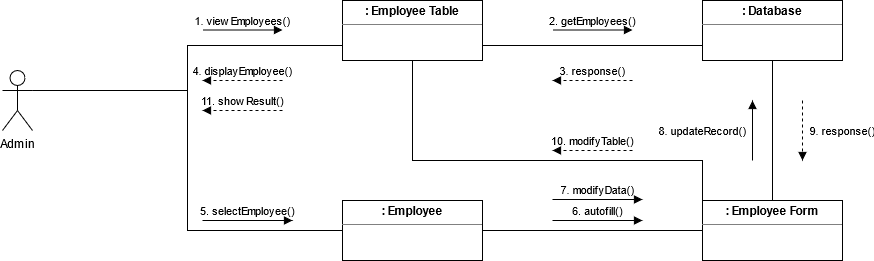

The diagram above was exported from draw.io. Its source (the exported page's mxGraphModel, read from the mxfile embedded in the PNG):
<mxGraphModel dx="1760" dy="477" grid="1" gridSize="10" guides="1" tooltips="1" connect="1" arrows="1" fold="1" page="1" pageScale="1" pageWidth="850" pageHeight="1100" math="0" shadow="0">
  <root>
    <mxCell id="0" />
    <mxCell id="1" parent="0" />
    <mxCell id="NUS6kntxqH_kh5pRat16-3" style="edgeStyle=orthogonalEdgeStyle;rounded=0;orthogonalLoop=1;jettySize=auto;html=1;exitX=1;exitY=0.3333333333333333;exitDx=0;exitDy=0;exitPerimeter=0;entryX=0;entryY=0.75;entryDx=0;entryDy=0;endArrow=none;endFill=0;" parent="1" source="NUS6kntxqH_kh5pRat16-1" target="NUS6kntxqH_kh5pRat16-2" edge="1">
      <mxGeometry relative="1" as="geometry" />
    </mxCell>
    <mxCell id="NUS6kntxqH_kh5pRat16-1" value="Admin" style="shape=umlActor;verticalLabelPosition=bottom;verticalAlign=top;html=1;outlineConnect=0;" parent="1" vertex="1">
      <mxGeometry y="210" width="30" height="60" as="geometry" />
    </mxCell>
    <mxCell id="NUS6kntxqH_kh5pRat16-5" style="edgeStyle=orthogonalEdgeStyle;rounded=0;orthogonalLoop=1;jettySize=auto;html=1;exitX=1;exitY=0.75;exitDx=0;exitDy=0;entryX=0;entryY=0.75;entryDx=0;entryDy=0;endArrow=none;endFill=0;" parent="1" source="NUS6kntxqH_kh5pRat16-2" target="NUS6kntxqH_kh5pRat16-4" edge="1">
      <mxGeometry relative="1" as="geometry" />
    </mxCell>
    <mxCell id="NUS6kntxqH_kh5pRat16-2" value="&lt;p style=&quot;margin: 0px ; margin-top: 4px ; text-align: center&quot;&gt;&lt;b&gt;: Employee Table&lt;br&gt;&lt;/b&gt;&lt;/p&gt;&lt;hr size=&quot;1&quot;&gt;&lt;div style=&quot;height: 2px&quot; align=&quot;center&quot;&gt;&lt;br&gt;&lt;/div&gt;" style="verticalAlign=top;align=left;overflow=fill;fontSize=12;fontFamily=Helvetica;html=1;" parent="1" vertex="1">
      <mxGeometry x="340" y="140" width="140" height="60" as="geometry" />
    </mxCell>
    <mxCell id="NUS6kntxqH_kh5pRat16-4" value="&lt;p style=&quot;margin: 0px ; margin-top: 4px ; text-align: center&quot;&gt;&lt;b&gt;: Database&lt;br&gt;&lt;/b&gt;&lt;/p&gt;&lt;hr size=&quot;1&quot;&gt;&lt;div style=&quot;height: 2px&quot; align=&quot;center&quot;&gt;&lt;br&gt;&lt;/div&gt;" style="verticalAlign=top;align=left;overflow=fill;fontSize=12;fontFamily=Helvetica;html=1;" parent="1" vertex="1">
      <mxGeometry x="700" y="140" width="140" height="60" as="geometry" />
    </mxCell>
    <mxCell id="NUS6kntxqH_kh5pRat16-6" value="1. viewEmployees()" style="html=1;verticalAlign=bottom;labelBackgroundColor=none;endArrow=block;endFill=1;" parent="1" edge="1">
      <mxGeometry width="160" relative="1" as="geometry">
        <mxPoint x="200" y="169.5" as="sourcePoint" />
        <mxPoint x="280" y="169.5" as="targetPoint" />
      </mxGeometry>
    </mxCell>
    <mxCell id="NUS6kntxqH_kh5pRat16-7" value="2. getEmployees()" style="html=1;verticalAlign=bottom;labelBackgroundColor=none;endArrow=block;endFill=1;" parent="1" edge="1">
      <mxGeometry width="160" relative="1" as="geometry">
        <mxPoint x="550" y="169.5" as="sourcePoint" />
        <mxPoint x="630" y="169.5" as="targetPoint" />
      </mxGeometry>
    </mxCell>
    <mxCell id="NUS6kntxqH_kh5pRat16-8" value="3. response()" style="html=1;verticalAlign=bottom;labelBackgroundColor=none;endArrow=block;endFill=1;dashed=1;" parent="1" edge="1">
      <mxGeometry width="160" relative="1" as="geometry">
        <mxPoint x="630" y="220" as="sourcePoint" />
        <mxPoint x="550" y="220" as="targetPoint" />
      </mxGeometry>
    </mxCell>
    <mxCell id="NUS6kntxqH_kh5pRat16-9" value="4. displayEmployee()" style="html=1;verticalAlign=bottom;labelBackgroundColor=none;endArrow=block;endFill=1;dashed=1;" parent="1" edge="1">
      <mxGeometry width="160" relative="1" as="geometry">
        <mxPoint x="280" y="220" as="sourcePoint" />
        <mxPoint x="200" y="220" as="targetPoint" />
      </mxGeometry>
    </mxCell>
    <mxCell id="NUS6kntxqH_kh5pRat16-11" style="edgeStyle=orthogonalEdgeStyle;rounded=0;orthogonalLoop=1;jettySize=auto;html=1;exitX=0;exitY=0.5;exitDx=0;exitDy=0;entryX=1;entryY=0.3333333333333333;entryDx=0;entryDy=0;entryPerimeter=0;endArrow=none;endFill=0;" parent="1" source="NUS6kntxqH_kh5pRat16-10" target="NUS6kntxqH_kh5pRat16-1" edge="1">
      <mxGeometry relative="1" as="geometry" />
    </mxCell>
    <mxCell id="NUS6kntxqH_kh5pRat16-13" style="edgeStyle=orthogonalEdgeStyle;rounded=0;orthogonalLoop=1;jettySize=auto;html=1;exitX=1;exitY=0.5;exitDx=0;exitDy=0;entryX=0;entryY=0.5;entryDx=0;entryDy=0;endArrow=none;endFill=0;" parent="1" source="NUS6kntxqH_kh5pRat16-10" target="NUS6kntxqH_kh5pRat16-12" edge="1">
      <mxGeometry relative="1" as="geometry" />
    </mxCell>
    <mxCell id="NUS6kntxqH_kh5pRat16-10" value="&lt;p style=&quot;margin: 0px ; margin-top: 4px ; text-align: center&quot;&gt;&lt;b&gt;: Employee &lt;br&gt;&lt;/b&gt;&lt;/p&gt;&lt;hr size=&quot;1&quot;&gt;&lt;div style=&quot;height: 2px&quot; align=&quot;center&quot;&gt;&lt;br&gt;&lt;/div&gt;" style="verticalAlign=top;align=left;overflow=fill;fontSize=12;fontFamily=Helvetica;html=1;" parent="1" vertex="1">
      <mxGeometry x="340" y="340" width="140" height="60" as="geometry" />
    </mxCell>
    <mxCell id="NUS6kntxqH_kh5pRat16-17" style="edgeStyle=orthogonalEdgeStyle;rounded=0;orthogonalLoop=1;jettySize=auto;html=1;exitX=0.5;exitY=0;exitDx=0;exitDy=0;entryX=0.5;entryY=1;entryDx=0;entryDy=0;endArrow=none;endFill=0;" parent="1" source="NUS6kntxqH_kh5pRat16-12" target="NUS6kntxqH_kh5pRat16-4" edge="1">
      <mxGeometry relative="1" as="geometry" />
    </mxCell>
    <mxCell id="NUS6kntxqH_kh5pRat16-20" style="edgeStyle=orthogonalEdgeStyle;rounded=0;orthogonalLoop=1;jettySize=auto;html=1;exitX=0;exitY=0;exitDx=0;exitDy=0;entryX=0.5;entryY=1;entryDx=0;entryDy=0;endArrow=none;endFill=0;" parent="1" source="NUS6kntxqH_kh5pRat16-12" target="NUS6kntxqH_kh5pRat16-2" edge="1">
      <mxGeometry relative="1" as="geometry">
        <Array as="points">
          <mxPoint x="700" y="300" />
          <mxPoint x="410" y="300" />
        </Array>
      </mxGeometry>
    </mxCell>
    <mxCell id="NUS6kntxqH_kh5pRat16-12" value="&lt;p style=&quot;margin: 0px ; margin-top: 4px ; text-align: center&quot;&gt;&lt;b&gt;: Employee Form &lt;br&gt;&lt;/b&gt;&lt;/p&gt;&lt;hr size=&quot;1&quot;&gt;&lt;div style=&quot;height: 2px&quot; align=&quot;center&quot;&gt;&lt;br&gt;&lt;/div&gt;" style="verticalAlign=top;align=left;overflow=fill;fontSize=12;fontFamily=Helvetica;html=1;" parent="1" vertex="1">
      <mxGeometry x="700" y="340" width="140" height="60" as="geometry" />
    </mxCell>
    <mxCell id="NUS6kntxqH_kh5pRat16-14" value="5. selectEmployee()" style="html=1;verticalAlign=bottom;labelBackgroundColor=none;endArrow=block;endFill=1;" parent="1" edge="1">
      <mxGeometry width="160" relative="1" as="geometry">
        <mxPoint x="200" y="360" as="sourcePoint" />
        <mxPoint x="290" y="360" as="targetPoint" />
      </mxGeometry>
    </mxCell>
    <mxCell id="NUS6kntxqH_kh5pRat16-15" value="6. autofill()" style="html=1;verticalAlign=bottom;labelBackgroundColor=none;endArrow=block;endFill=1;" parent="1" edge="1">
      <mxGeometry width="160" relative="1" as="geometry">
        <mxPoint x="550" y="360" as="sourcePoint" />
        <mxPoint x="640" y="360" as="targetPoint" />
      </mxGeometry>
    </mxCell>
    <mxCell id="NUS6kntxqH_kh5pRat16-16" value="7. modifyData()" style="html=1;verticalAlign=bottom;labelBackgroundColor=none;endArrow=block;endFill=1;" parent="1" edge="1">
      <mxGeometry width="160" relative="1" as="geometry">
        <mxPoint x="550" y="339" as="sourcePoint" />
        <mxPoint x="640" y="339" as="targetPoint" />
      </mxGeometry>
    </mxCell>
    <mxCell id="NUS6kntxqH_kh5pRat16-18" value="8. updateRecord()" style="html=1;verticalAlign=bottom;labelBackgroundColor=none;endArrow=block;endFill=1;" parent="1" edge="1">
      <mxGeometry x="-0.3333" y="50" width="160" relative="1" as="geometry">
        <mxPoint x="750" y="300" as="sourcePoint" />
        <mxPoint x="750" y="240" as="targetPoint" />
        <mxPoint as="offset" />
      </mxGeometry>
    </mxCell>
    <mxCell id="NUS6kntxqH_kh5pRat16-19" value="9. response()" style="html=1;verticalAlign=bottom;labelBackgroundColor=none;endArrow=block;endFill=1;dashed=1;" parent="1" edge="1">
      <mxGeometry x="0.3333" y="40" width="160" relative="1" as="geometry">
        <mxPoint x="800" y="240" as="sourcePoint" />
        <mxPoint x="800" y="300" as="targetPoint" />
        <mxPoint as="offset" />
      </mxGeometry>
    </mxCell>
    <mxCell id="NUS6kntxqH_kh5pRat16-21" value="10. modifyTable()" style="html=1;verticalAlign=bottom;labelBackgroundColor=none;endArrow=block;endFill=1;dashed=1;" parent="1" edge="1">
      <mxGeometry width="160" relative="1" as="geometry">
        <mxPoint x="630" y="290" as="sourcePoint" />
        <mxPoint x="550" y="290" as="targetPoint" />
      </mxGeometry>
    </mxCell>
    <mxCell id="NUS6kntxqH_kh5pRat16-22" value="11. showResult()" style="html=1;verticalAlign=bottom;labelBackgroundColor=none;endArrow=block;endFill=1;dashed=1;" parent="1" edge="1">
      <mxGeometry width="160" relative="1" as="geometry">
        <mxPoint x="280" y="250" as="sourcePoint" />
        <mxPoint x="200" y="250" as="targetPoint" />
      </mxGeometry>
    </mxCell>
  </root>
</mxGraphModel>